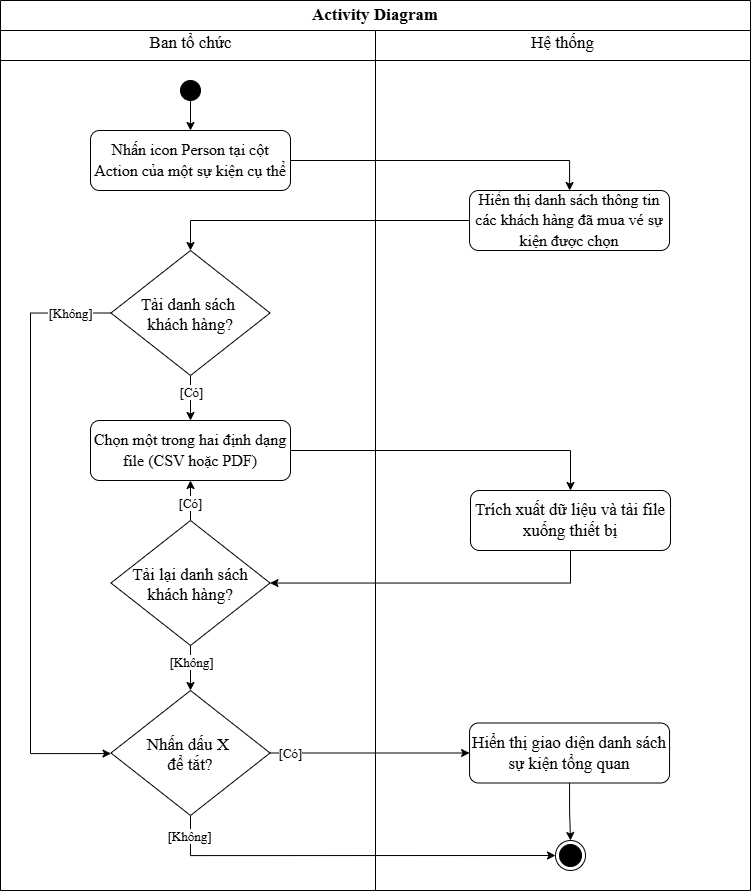

The diagram above was exported from draw.io. Its source (the exported page's mxGraphModel, read from the mxfile embedded in the PNG):
<mxGraphModel dx="1792" dy="724" grid="1" gridSize="10" guides="1" tooltips="1" connect="1" arrows="1" fold="1" page="1" pageScale="1" pageWidth="850" pageHeight="1100" math="0" shadow="0" adaptiveColors="none">
  <root>
    <mxCell id="Gh6ObVVqMsZxuByUMVO4-0" />
    <mxCell id="Gh6ObVVqMsZxuByUMVO4-1" parent="Gh6ObVVqMsZxuByUMVO4-0" />
    <mxCell id="Gh6ObVVqMsZxuByUMVO4-2" parent="Gh6ObVVqMsZxuByUMVO4-1" style="swimlane;whiteSpace=wrap;html=1;startSize=30;fontFamily=Times New Roman;fontSize=17;" value="Activity Diagram" vertex="1">
      <mxGeometry height="890" width="750" x="-390" y="310" as="geometry" />
    </mxCell>
    <mxCell id="Gh6ObVVqMsZxuByUMVO4-3" edge="1" parent="Gh6ObVVqMsZxuByUMVO4-2" style="endArrow=none;html=1;fontFamily=Times New Roman;fontSize=17;" value="">
      <mxGeometry height="50" relative="1" width="50" as="geometry">
        <mxPoint y="60" as="sourcePoint" />
        <mxPoint x="750" y="60" as="targetPoint" />
      </mxGeometry>
    </mxCell>
    <mxCell id="Gh6ObVVqMsZxuByUMVO4-4" edge="1" parent="Gh6ObVVqMsZxuByUMVO4-2" source="Gh6ObVVqMsZxuByUMVO4-5" style="edgeStyle=orthogonalEdgeStyle;shape=connector;rounded=0;hachureGap=4;orthogonalLoop=1;jettySize=auto;html=1;exitX=0.5;exitY=1;exitDx=0;exitDy=0;strokeColor=default;align=center;verticalAlign=middle;fontFamily=Architects Daughter;fontSource=https%3A%2F%2Ffonts.googleapis.com%2Fcss%3Ffamily%3DArchitects%2BDaughter;fontSize=11;fontColor=default;labelBackgroundColor=default;endArrow=classic;" target="Gh6ObVVqMsZxuByUMVO4-9">
      <mxGeometry relative="1" as="geometry" />
    </mxCell>
    <mxCell id="Gh6ObVVqMsZxuByUMVO4-5" parent="Gh6ObVVqMsZxuByUMVO4-2" style="ellipse;fillColor=strokeColor;html=1;fontFamily=Times New Roman;fontSize=17;" value="" vertex="1">
      <mxGeometry height="20" width="20" x="180" y="80" as="geometry" />
    </mxCell>
    <mxCell id="Gh6ObVVqMsZxuByUMVO4-6" parent="Gh6ObVVqMsZxuByUMVO4-2" style="text;html=1;align=center;verticalAlign=middle;resizable=0;points=[];autosize=1;strokeColor=none;fillColor=none;fontFamily=Times New Roman;fontSize=17;fontColor=default;labelBackgroundColor=default;" value="Ban tổ chức" vertex="1">
      <mxGeometry height="30" width="110" x="135" y="28" as="geometry" />
    </mxCell>
    <mxCell id="Gh6ObVVqMsZxuByUMVO4-7" parent="Gh6ObVVqMsZxuByUMVO4-2" style="text;html=1;align=center;verticalAlign=middle;resizable=0;points=[];autosize=1;strokeColor=none;fillColor=none;fontFamily=Times New Roman;fontSize=17;fontColor=default;labelBackgroundColor=default;" value="Hệ thống" vertex="1">
      <mxGeometry height="30" width="90" x="517.1700000000001" y="28" as="geometry" />
    </mxCell>
    <mxCell id="Gh6ObVVqMsZxuByUMVO4-8" edge="1" parent="Gh6ObVVqMsZxuByUMVO4-2" source="Gh6ObVVqMsZxuByUMVO4-9" style="edgeStyle=orthogonalEdgeStyle;shape=connector;rounded=0;hachureGap=4;orthogonalLoop=1;jettySize=auto;html=1;exitX=1;exitY=0.5;exitDx=0;exitDy=0;entryX=0.5;entryY=0;entryDx=0;entryDy=0;strokeColor=default;align=center;verticalAlign=middle;fontFamily=Architects Daughter;fontSource=https%3A%2F%2Ffonts.googleapis.com%2Fcss%3Ffamily%3DArchitects%2BDaughter;fontSize=11;fontColor=default;labelBackgroundColor=default;endArrow=classic;" target="Gh6ObVVqMsZxuByUMVO4-11">
      <mxGeometry relative="1" as="geometry" />
    </mxCell>
    <mxCell id="Gh6ObVVqMsZxuByUMVO4-9" parent="Gh6ObVVqMsZxuByUMVO4-2" style="rounded=1;whiteSpace=wrap;html=1;fontFamily=Times New Roman;fontSize=17;" value="&lt;font style=&quot;font-size: 16px;&quot;&gt;Nhấn icon Person tại cột Action&amp;nbsp;&lt;span style=&quot;background-color: transparent; color: light-dark(rgb(0, 0, 0), rgb(255, 255, 255));&quot;&gt;của một sự kiện cụ thể&lt;/span&gt;&lt;/font&gt;" vertex="1">
      <mxGeometry height="60" width="200" x="90" y="130" as="geometry" />
    </mxCell>
    <mxCell id="xSFNMNhtXpk2vsFjfffl-2" edge="1" parent="Gh6ObVVqMsZxuByUMVO4-2" source="Gh6ObVVqMsZxuByUMVO4-11" style="edgeStyle=orthogonalEdgeStyle;shape=connector;rounded=0;hachureGap=4;orthogonalLoop=1;jettySize=auto;html=1;exitX=0;exitY=0.5;exitDx=0;exitDy=0;entryX=0.5;entryY=0;entryDx=0;entryDy=0;strokeColor=default;align=center;verticalAlign=middle;fontFamily=Architects Daughter;fontSource=https%3A%2F%2Ffonts.googleapis.com%2Fcss%3Ffamily%3DArchitects%2BDaughter;fontSize=11;fontColor=default;labelBackgroundColor=default;endArrow=classic;" target="xSFNMNhtXpk2vsFjfffl-0">
      <mxGeometry relative="1" as="geometry" />
    </mxCell>
    <mxCell id="Gh6ObVVqMsZxuByUMVO4-11" parent="Gh6ObVVqMsZxuByUMVO4-2" style="rounded=1;whiteSpace=wrap;html=1;fontFamily=Times New Roman;fontSize=17;" value="&lt;font style=&quot;font-size: 16px;&quot;&gt;Hiển thị danh sách thông tin các khách hàng đã mua vé sự kiện được chọn&lt;/font&gt;" vertex="1">
      <mxGeometry height="60" width="200" x="469.05" y="190" as="geometry" />
    </mxCell>
    <mxCell id="Gh6ObVVqMsZxuByUMVO4-12" parent="Gh6ObVVqMsZxuByUMVO4-2" style="ellipse;html=1;shape=endState;fillColor=strokeColor;hachureGap=4;fontFamily=Times New Roman;fontSize=17;fontColor=default;labelBackgroundColor=default;" value="" vertex="1">
      <mxGeometry height="30" width="30" x="555" y="840" as="geometry" />
    </mxCell>
    <mxCell id="xSFNMNhtXpk2vsFjfffl-14" edge="1" parent="Gh6ObVVqMsZxuByUMVO4-2" source="Gh6ObVVqMsZxuByUMVO4-19" style="edgeStyle=orthogonalEdgeStyle;shape=connector;rounded=0;hachureGap=4;orthogonalLoop=1;jettySize=auto;html=1;exitX=0.5;exitY=1;exitDx=0;exitDy=0;entryX=0.5;entryY=0;entryDx=0;entryDy=0;strokeColor=default;align=center;verticalAlign=middle;fontFamily=Architects Daughter;fontSource=https%3A%2F%2Ffonts.googleapis.com%2Fcss%3Ffamily%3DArchitects%2BDaughter;fontSize=11;fontColor=default;labelBackgroundColor=default;endArrow=classic;" target="Gh6ObVVqMsZxuByUMVO4-12">
      <mxGeometry relative="1" as="geometry" />
    </mxCell>
    <mxCell id="Gh6ObVVqMsZxuByUMVO4-19" parent="Gh6ObVVqMsZxuByUMVO4-2" style="rounded=1;whiteSpace=wrap;html=1;fontFamily=Times New Roman;fontSize=17;" value="Hiển thị giao diện danh sách sự kiện tổng quan" vertex="1">
      <mxGeometry height="60" width="200" x="469.05" y="722.5" as="geometry" />
    </mxCell>
    <mxCell id="xSFNMNhtXpk2vsFjfffl-5" edge="1" parent="Gh6ObVVqMsZxuByUMVO4-2" source="xSFNMNhtXpk2vsFjfffl-0" style="edgeStyle=orthogonalEdgeStyle;shape=connector;rounded=0;hachureGap=4;orthogonalLoop=1;jettySize=auto;html=1;exitX=0.5;exitY=1;exitDx=0;exitDy=0;strokeColor=default;align=center;verticalAlign=middle;fontFamily=Architects Daughter;fontSource=https%3A%2F%2Ffonts.googleapis.com%2Fcss%3Ffamily%3DArchitects%2BDaughter;fontSize=11;fontColor=default;labelBackgroundColor=default;endArrow=classic;" target="xSFNMNhtXpk2vsFjfffl-3">
      <mxGeometry relative="1" as="geometry" />
    </mxCell>
    <mxCell id="xSFNMNhtXpk2vsFjfffl-6" connectable="0" parent="xSFNMNhtXpk2vsFjfffl-5" style="edgeLabel;html=1;align=center;verticalAlign=middle;resizable=0;points=[];sketch=1;hachureGap=4;jiggle=2;curveFitting=1;fontFamily=Architects Daughter;fontSource=https%3A%2F%2Ffonts.googleapis.com%2Fcss%3Ffamily%3DArchitects%2BDaughter;fontSize=11;fontColor=default;labelBackgroundColor=default;" value="&lt;font face=&quot;Times New Roman&quot; style=&quot;font-size: 13px;&quot;&gt;[Có]&lt;/font&gt;" vertex="1">
      <mxGeometry relative="1" x="-0.2802" as="geometry">
        <mxPoint as="offset" />
      </mxGeometry>
    </mxCell>
    <mxCell id="xSFNMNhtXpk2vsFjfffl-9" edge="1" parent="Gh6ObVVqMsZxuByUMVO4-2" source="xSFNMNhtXpk2vsFjfffl-0" style="edgeStyle=orthogonalEdgeStyle;shape=connector;rounded=0;hachureGap=4;orthogonalLoop=1;jettySize=auto;html=1;exitX=0;exitY=0.5;exitDx=0;exitDy=0;entryX=0;entryY=0.5;entryDx=0;entryDy=0;strokeColor=default;align=center;verticalAlign=middle;fontFamily=Architects Daughter;fontSource=https%3A%2F%2Ffonts.googleapis.com%2Fcss%3Ffamily%3DArchitects%2BDaughter;fontSize=11;fontColor=default;labelBackgroundColor=default;endArrow=classic;" target="xSFNMNhtXpk2vsFjfffl-8">
      <mxGeometry relative="1" as="geometry">
        <Array as="points">
          <mxPoint x="30" y="313" />
          <mxPoint x="30" y="753" />
          <mxPoint x="111" y="753" />
        </Array>
      </mxGeometry>
    </mxCell>
    <mxCell id="xSFNMNhtXpk2vsFjfffl-10" connectable="0" parent="xSFNMNhtXpk2vsFjfffl-9" style="edgeLabel;html=1;align=center;verticalAlign=middle;resizable=0;points=[];sketch=1;hachureGap=4;jiggle=2;curveFitting=1;fontFamily=Architects Daughter;fontSource=https%3A%2F%2Ffonts.googleapis.com%2Fcss%3Ffamily%3DArchitects%2BDaughter;fontSize=11;fontColor=default;labelBackgroundColor=default;" value="&lt;font face=&quot;Times New Roman&quot; style=&quot;font-size: 13px;&quot;&gt;[Không]&lt;/font&gt;" vertex="1">
      <mxGeometry relative="1" x="-0.8609" as="geometry">
        <mxPoint as="offset" />
      </mxGeometry>
    </mxCell>
    <mxCell id="xSFNMNhtXpk2vsFjfffl-0" parent="Gh6ObVVqMsZxuByUMVO4-2" style="rhombus;fontFamily=Times New Roman;fontSize=17;" value="Tải danh sách &#10;khách hàng?" vertex="1">
      <mxGeometry height="125" width="159.06" x="110.47" y="250" as="geometry" />
    </mxCell>
    <mxCell id="xSFNMNhtXpk2vsFjfffl-11" edge="1" parent="Gh6ObVVqMsZxuByUMVO4-2" source="xSFNMNhtXpk2vsFjfffl-3" style="edgeStyle=orthogonalEdgeStyle;shape=connector;rounded=0;hachureGap=4;orthogonalLoop=1;jettySize=auto;html=1;exitX=1;exitY=0.5;exitDx=0;exitDy=0;entryX=0.5;entryY=0;entryDx=0;entryDy=0;strokeColor=default;align=center;verticalAlign=middle;fontFamily=Architects Daughter;fontSource=https%3A%2F%2Ffonts.googleapis.com%2Fcss%3Ffamily%3DArchitects%2BDaughter;fontSize=11;fontColor=default;labelBackgroundColor=default;endArrow=classic;" target="xSFNMNhtXpk2vsFjfffl-7">
      <mxGeometry relative="1" as="geometry" />
    </mxCell>
    <mxCell id="xSFNMNhtXpk2vsFjfffl-3" parent="Gh6ObVVqMsZxuByUMVO4-2" style="rounded=1;whiteSpace=wrap;html=1;fontFamily=Times New Roman;fontSize=17;" value="&lt;font style=&quot;font-size: 16px;&quot;&gt;Chọn một trong hai định dạng file (CSV hoặc PDF)&lt;/font&gt;" vertex="1">
      <mxGeometry height="60" width="200" x="90" y="420" as="geometry" />
    </mxCell>
    <mxCell id="xSFNMNhtXpk2vsFjfffl-19" edge="1" parent="Gh6ObVVqMsZxuByUMVO4-2" source="xSFNMNhtXpk2vsFjfffl-7" style="edgeStyle=orthogonalEdgeStyle;shape=connector;rounded=0;hachureGap=4;orthogonalLoop=1;jettySize=auto;html=1;exitX=0.5;exitY=1;exitDx=0;exitDy=0;strokeColor=default;align=center;verticalAlign=middle;fontFamily=Architects Daughter;fontSource=https%3A%2F%2Ffonts.googleapis.com%2Fcss%3Ffamily%3DArchitects%2BDaughter;fontSize=11;fontColor=default;labelBackgroundColor=default;endArrow=classic;" target="xSFNMNhtXpk2vsFjfffl-18">
      <mxGeometry relative="1" as="geometry" />
    </mxCell>
    <mxCell id="xSFNMNhtXpk2vsFjfffl-7" parent="Gh6ObVVqMsZxuByUMVO4-2" style="rounded=1;whiteSpace=wrap;html=1;fontFamily=Times New Roman;fontSize=17;" value="Trích xuất dữ liệu và tải file xuống thiết bị" vertex="1">
      <mxGeometry height="60" width="200" x="470" y="490" as="geometry" />
    </mxCell>
    <mxCell id="xSFNMNhtXpk2vsFjfffl-13" edge="1" parent="Gh6ObVVqMsZxuByUMVO4-2" source="xSFNMNhtXpk2vsFjfffl-8" style="edgeStyle=orthogonalEdgeStyle;shape=connector;rounded=0;hachureGap=4;orthogonalLoop=1;jettySize=auto;html=1;exitX=1;exitY=0.5;exitDx=0;exitDy=0;strokeColor=default;align=center;verticalAlign=middle;fontFamily=Architects Daughter;fontSource=https%3A%2F%2Ffonts.googleapis.com%2Fcss%3Ffamily%3DArchitects%2BDaughter;fontSize=11;fontColor=default;labelBackgroundColor=default;endArrow=classic;" target="Gh6ObVVqMsZxuByUMVO4-19">
      <mxGeometry relative="1" as="geometry" />
    </mxCell>
    <mxCell id="xSFNMNhtXpk2vsFjfffl-16" connectable="0" parent="xSFNMNhtXpk2vsFjfffl-13" style="edgeLabel;html=1;align=center;verticalAlign=middle;resizable=0;points=[];sketch=1;hachureGap=4;jiggle=2;curveFitting=1;fontFamily=Architects Daughter;fontSource=https%3A%2F%2Ffonts.googleapis.com%2Fcss%3Ffamily%3DArchitects%2BDaughter;fontSize=11;fontColor=default;labelBackgroundColor=default;" value="&lt;font face=&quot;Times New Roman&quot; style=&quot;font-size: 13px;&quot;&gt;[Có]&lt;/font&gt;" vertex="1">
      <mxGeometry relative="1" x="-0.8048" as="geometry">
        <mxPoint as="offset" />
      </mxGeometry>
    </mxCell>
    <mxCell id="xSFNMNhtXpk2vsFjfffl-15" edge="1" parent="Gh6ObVVqMsZxuByUMVO4-2" source="xSFNMNhtXpk2vsFjfffl-8" style="edgeStyle=orthogonalEdgeStyle;shape=connector;rounded=0;hachureGap=4;orthogonalLoop=1;jettySize=auto;html=1;exitX=0.5;exitY=1;exitDx=0;exitDy=0;entryX=0;entryY=0.5;entryDx=0;entryDy=0;strokeColor=default;align=center;verticalAlign=middle;fontFamily=Architects Daughter;fontSource=https%3A%2F%2Ffonts.googleapis.com%2Fcss%3Ffamily%3DArchitects%2BDaughter;fontSize=11;fontColor=default;labelBackgroundColor=default;endArrow=classic;" target="Gh6ObVVqMsZxuByUMVO4-12">
      <mxGeometry relative="1" as="geometry" />
    </mxCell>
    <mxCell id="xSFNMNhtXpk2vsFjfffl-17" connectable="0" parent="xSFNMNhtXpk2vsFjfffl-15" style="edgeLabel;html=1;align=center;verticalAlign=middle;resizable=0;points=[];sketch=1;hachureGap=4;jiggle=2;curveFitting=1;fontFamily=Architects Daughter;fontSource=https%3A%2F%2Ffonts.googleapis.com%2Fcss%3Ffamily%3DArchitects%2BDaughter;fontSize=11;fontColor=default;labelBackgroundColor=default;" value="&lt;font face=&quot;Times New Roman&quot; style=&quot;font-size: 13px;&quot;&gt;[Không]&lt;/font&gt;" vertex="1">
      <mxGeometry relative="1" x="-0.9042" y="-2" as="geometry">
        <mxPoint as="offset" />
      </mxGeometry>
    </mxCell>
    <mxCell id="xSFNMNhtXpk2vsFjfffl-8" parent="Gh6ObVVqMsZxuByUMVO4-2" style="rhombus;fontFamily=Times New Roman;fontSize=17;" value="Nhấn dấu X &#10;để tắt?" vertex="1">
      <mxGeometry height="125" width="159.06" x="110.47000000000003" y="690" as="geometry" />
    </mxCell>
    <mxCell id="xSFNMNhtXpk2vsFjfffl-21" edge="1" parent="Gh6ObVVqMsZxuByUMVO4-2" source="xSFNMNhtXpk2vsFjfffl-18" style="edgeStyle=orthogonalEdgeStyle;shape=connector;rounded=0;hachureGap=4;orthogonalLoop=1;jettySize=auto;html=1;exitX=0.5;exitY=0;exitDx=0;exitDy=0;entryX=0.5;entryY=1;entryDx=0;entryDy=0;strokeColor=default;align=center;verticalAlign=middle;fontFamily=Architects Daughter;fontSource=https%3A%2F%2Ffonts.googleapis.com%2Fcss%3Ffamily%3DArchitects%2BDaughter;fontSize=11;fontColor=default;labelBackgroundColor=default;endArrow=classic;" target="xSFNMNhtXpk2vsFjfffl-3">
      <mxGeometry relative="1" as="geometry" />
    </mxCell>
    <mxCell id="xSFNMNhtXpk2vsFjfffl-24" connectable="0" parent="xSFNMNhtXpk2vsFjfffl-21" style="edgeLabel;html=1;align=center;verticalAlign=middle;resizable=0;points=[];sketch=1;hachureGap=4;jiggle=2;curveFitting=1;fontFamily=Architects Daughter;fontSource=https%3A%2F%2Ffonts.googleapis.com%2Fcss%3Ffamily%3DArchitects%2BDaughter;fontSize=11;fontColor=default;labelBackgroundColor=default;" value="&lt;font face=&quot;Times New Roman&quot; style=&quot;font-size: 13px;&quot;&gt;[Có]&lt;/font&gt;" vertex="1">
      <mxGeometry relative="1" x="-0.1253" y="1" as="geometry">
        <mxPoint as="offset" />
      </mxGeometry>
    </mxCell>
    <mxCell id="xSFNMNhtXpk2vsFjfffl-22" edge="1" parent="Gh6ObVVqMsZxuByUMVO4-2" source="xSFNMNhtXpk2vsFjfffl-18" style="edgeStyle=orthogonalEdgeStyle;shape=connector;rounded=0;hachureGap=4;orthogonalLoop=1;jettySize=auto;html=1;exitX=0.5;exitY=1;exitDx=0;exitDy=0;entryX=0.5;entryY=0;entryDx=0;entryDy=0;strokeColor=default;align=center;verticalAlign=middle;fontFamily=Architects Daughter;fontSource=https%3A%2F%2Ffonts.googleapis.com%2Fcss%3Ffamily%3DArchitects%2BDaughter;fontSize=11;fontColor=default;labelBackgroundColor=default;endArrow=classic;" target="xSFNMNhtXpk2vsFjfffl-8">
      <mxGeometry relative="1" as="geometry" />
    </mxCell>
    <mxCell id="xSFNMNhtXpk2vsFjfffl-23" connectable="0" parent="xSFNMNhtXpk2vsFjfffl-22" style="edgeLabel;html=1;align=center;verticalAlign=middle;resizable=0;points=[];sketch=1;hachureGap=4;jiggle=2;curveFitting=1;fontFamily=Architects Daughter;fontSource=https%3A%2F%2Ffonts.googleapis.com%2Fcss%3Ffamily%3DArchitects%2BDaughter;fontSize=11;fontColor=default;labelBackgroundColor=default;" value="&lt;font face=&quot;Times New Roman&quot; style=&quot;font-size: 13px;&quot;&gt;[Không]&lt;/font&gt;" vertex="1">
      <mxGeometry relative="1" x="-0.2922" as="geometry">
        <mxPoint as="offset" />
      </mxGeometry>
    </mxCell>
    <mxCell id="xSFNMNhtXpk2vsFjfffl-18" parent="Gh6ObVVqMsZxuByUMVO4-2" style="rhombus;fontFamily=Times New Roman;fontSize=17;" value="Tải lại danh sách&#10;khách hàng?" vertex="1">
      <mxGeometry height="125" width="159.06" x="110.47000000000003" y="520" as="geometry" />
    </mxCell>
    <mxCell id="Gh6ObVVqMsZxuByUMVO4-20" edge="1" parent="Gh6ObVVqMsZxuByUMVO4-1" style="endArrow=none;html=1;rounded=0;align=center;verticalAlign=top;endFill=0;labelBackgroundColor=none;endSize=6;entryX=0.5;entryY=1;entryDx=0;entryDy=0;fontFamily=Times New Roman;fontSize=17;" target="Gh6ObVVqMsZxuByUMVO4-2" value="">
      <mxGeometry relative="1" as="geometry">
        <mxPoint x="-15" y="340" as="sourcePoint" />
      </mxGeometry>
    </mxCell>
  </root>
</mxGraphModel>